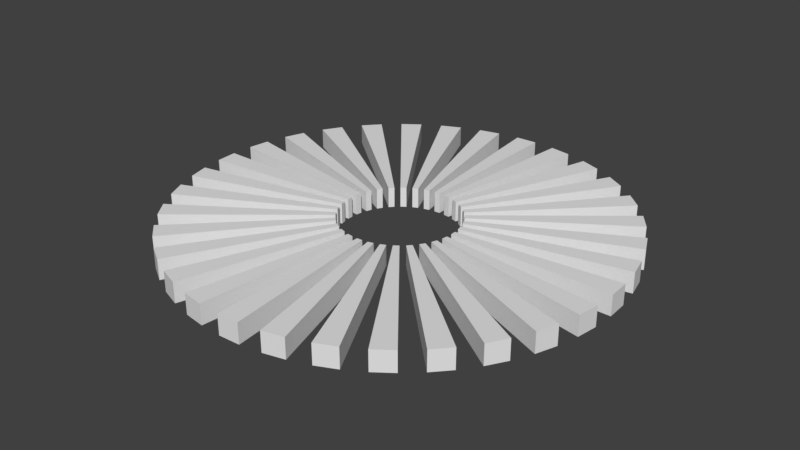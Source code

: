 # Source: spikes.blend  (saved by Blender 2.77.0; exported with 4.5.12 LTS)
import bpy
from mathutils import Matrix  # noqa: F401  (used for matrix-valued properties, if any)

bpy.ops.wm.read_factory_settings(use_empty=True)
scene = bpy.context.scene
scene.name = 'Scene'

# ---- collections
col_collection_1 = bpy.data.collections.new('Collection 1'); scene.collection.children.link(col_collection_1)

# ---- world
world_world = bpy.data.worlds.new('World'); scene.world = world_world
world_world.color = (0.05088, 0.05088, 0.05088)
world_world.use_sun_shadow = False
world_world.sun_shadow_jitter_overblur = 0.0
world_world.cycles.sampling_method = 'MANUAL'

# ---- meshes
me_circle = bpy.data.meshes.new('Circle')
me_circle.from_pydata([(0.4177, -1.008, 0.1), (2.326e-07, -0.2898, 0.1), (0.02841, -0.2884, 0.1), (0.05654, -0.2843, 0.1), (0.08413, -0.2773, 0.1), (0.1109, -0.2678, 0.1), (0.1366, -0.2556, 0.1), (0.161, -0.241, 0.1), (0.1839, -0.224, 0.1), (0.2049, -0.2049, 0.1), (0.224, -0.1839, 0.1), (0.241, -0.161, 0.1), (0.2556, -0.1366, 0.1), (0.2678, -0.1109, 0.1), (0.2773, -0.08413, 0.1), (0.2843, -0.05654, 0.1), (0.2884, -0.02841, 0.1), (0.5145, -0.9625, 0.1), (0.2898, 2.073e-07, 0.1), (0.2884, 0.02841, 0.1), (0.2843, 0.05654, 0.1), (0.2773, 0.08413, 0.1), (0.2678, 0.1109, 0.1), (0.2556, 0.1366, 0.1), (0.241, 0.161, 0.1), (0.224, 0.1839, 0.1), (0.2049, 0.2049, 0.1), (0.1839, 0.224, 0.1), (0.161, 0.241, 0.1), (0.1366, 0.2556, 0.1), (0.1109, 0.2678, 0.1), (0.08413, 0.2773, 0.1), (0.05654, 0.2843, 0.1), (0.02841, 0.2884, 0.1), (0.6064, -0.9075, 0.1), (-2.073e-07, 0.2898, 0.1), (-0.02841, 0.2884, 0.1), (-0.05654, 0.2843, 0.1), (-0.08413, 0.2773, 0.1), (-0.1109, 0.2678, 0.1), (-0.1366, 0.2556, 0.1), (-0.161, 0.241, 0.1), (-0.1839, 0.224, 0.1), (-0.2049, 0.2049, 0.1), (-0.224, 0.1839, 0.1), (-0.241, 0.161, 0.1), (-0.2556, 0.1366, 0.1), (-0.2678, 0.1109, 0.1), (-0.2773, 0.08413, 0.1), (-0.2843, 0.05654, 0.1), (-0.2884, 0.02841, 0.1), (0.6924, -0.8437, 0.1), (-0.2898, -1.82e-07, 0.1), (-0.2884, -0.02841, 0.1), (-0.2843, -0.05654, 0.1), (-0.2773, -0.08413, 0.1), (-0.2678, -0.1109, 0.1), (-0.2556, -0.1366, 0.1), (-0.241, -0.161, 0.1), (-0.224, -0.1839, 0.1), (-0.2049, -0.2049, 0.1), (-0.1839, -0.224, 0.1), (-0.161, -0.241, 0.1), (-0.1366, -0.2556, 0.1), (-0.1109, -0.2678, 0.1), (-0.08413, -0.2773, 0.1), (-0.05654, -0.2843, 0.1), (-0.02841, -0.2884, 0.1), (2.326e-07, -0.2898, 0.0), (8.761e-07, -1.091, 0.1), (0.02841, -0.2884, 0.0), (0.05654, -0.2843, 0.0), (0.08413, -0.2773, 0.0), (0.1109, -0.2678, 0.0), (0.1366, -0.2556, 0.0), (0.161, -0.241, 0.0), (0.1839, -0.224, 0.0), (0.2049, -0.2049, 0.0), (0.224, -0.1839, 0.0), (0.241, -0.161, 0.0), (0.2556, -0.1366, 0.0), (0.2678, -0.1109, 0.0), (0.2773, -0.08413, 0.0), (0.2843, -0.05654, 0.0), (0.2884, -0.02841, 0.0), (0.2898, 2.073e-07, 0.0), (0.107, -1.086, 0.1), (0.2884, 0.02841, 0.0), (0.2843, 0.05654, 0.0), (0.2773, 0.08413, 0.0), (0.2678, 0.1109, 0.0), (0.2556, 0.1366, 0.0), (0.241, 0.161, 0.0), (0.224, 0.1839, 0.0), (0.2049, 0.2049, 0.0), (0.1839, 0.224, 0.0), (0.161, 0.241, 0.0), (0.1366, 0.2556, 0.0), (0.1109, 0.2678, 0.0), (0.08413, 0.2773, 0.0), (0.05654, 0.2843, 0.0), (0.02841, 0.2884, 0.0), (-2.073e-07, 0.2898, 0.0), (0.2129, -1.07, 0.1), (-0.02841, 0.2884, 0.0), (-0.05654, 0.2843, 0.0), (-0.08413, 0.2773, 0.0), (-0.1109, 0.2678, 0.0), (-0.1366, 0.2556, 0.0), (-0.161, 0.241, 0.0), (-0.1839, 0.224, 0.0), (-0.2049, 0.2049, 0.0), (-0.224, 0.1839, 0.0), (-0.241, 0.161, 0.0), (-0.2556, 0.1366, 0.0), (-0.2678, 0.1109, 0.0), (-0.2773, 0.08413, 0.0), (-0.2843, 0.05654, 0.0), (-0.2884, 0.02841, 0.0), (-0.2898, -1.82e-07, 0.0), (0.3168, -1.044, 0.1), (-0.2884, -0.02841, 0.0), (-0.2843, -0.05654, 0.0), (-0.2773, -0.08413, 0.0), (-0.2678, -0.1109, 0.0), (-0.2556, -0.1366, 0.0), (-0.241, -0.161, 0.0), (-0.224, -0.1839, 0.0), (-0.2049, -0.2049, 0.0), (-0.1839, -0.224, 0.0), (-0.161, -0.241, 0.0), (-0.1366, -0.2556, 0.0), (-0.1109, -0.2678, 0.0), (-0.08413, -0.2773, 0.0), (-0.05654, -0.2843, 0.0), (-0.02841, -0.2884, 0.0), (0.7717, -0.7717, 0.1), (0.8437, -0.6924, 0.1), (0.9075, -0.6064, 0.1), (0.9625, -0.5145, 0.1), (1.008, -0.4177, 0.1), (1.044, -0.3168, 0.1), (1.07, -0.2129, 0.1), (1.086, -0.107, 0.1), (1.091, 7.806e-07, 0.1), (1.086, 0.107, 0.1), (1.07, 0.2129, 0.1), (1.044, 0.3168, 0.1), (1.008, 0.4177, 0.1), (0.9625, 0.5145, 0.1), (0.9075, 0.6064, 0.1), (0.8437, 0.6924, 0.1), (0.7717, 0.7717, 0.1), (0.6924, 0.8437, 0.1), (0.6064, 0.9075, 0.1), (0.5145, 0.9625, 0.1), (0.4177, 1.008, 0.1), (0.3168, 1.044, 0.1), (0.2129, 1.07, 0.1), (0.107, 1.086, 0.1), (-7.806e-07, 1.091, 0.1), (-0.107, 1.086, 0.1), (-0.2129, 1.07, 0.1), (-0.3168, 1.044, 0.1), (-0.4177, 1.008, 0.1), (-0.5145, 0.9625, 0.1), (-0.6064, 0.9075, 0.1), (-0.6924, 0.8437, 0.1), (-0.7717, 0.7717, 0.1), (-0.8437, 0.6924, 0.1), (-0.9075, 0.6064, 0.1), (-0.9625, 0.5145, 0.1), (-1.008, 0.4177, 0.1), (-1.044, 0.3168, 0.1), (-1.07, 0.2129, 0.1), (-1.086, 0.107, 0.1), (-1.091, -6.852e-07, 0.1), (-1.086, -0.107, 0.1), (-1.07, -0.2129, 0.1), (-1.044, -0.3168, 0.1), (-1.008, -0.4177, 0.1), (-0.9625, -0.5145, 0.1), (-0.9075, -0.6064, 0.1), (-0.8437, -0.6924, 0.1), (-0.7717, -0.7717, 0.1), (-0.6924, -0.8437, 0.1), (-0.6064, -0.9075, 0.1), (-0.5145, -0.9625, 0.1), (-0.4177, -1.008, 0.1), (-0.3168, -1.044, 0.1), (-0.2129, -1.07, 0.1), (-0.107, -1.086, 0.1), (8.761e-07, -1.091, 0.0), (0.107, -1.086, 0.0), (0.2129, -1.07, 0.0), (0.3168, -1.044, 0.0), (0.4177, -1.008, 0.0), (0.5145, -0.9625, 0.0), (0.6064, -0.9075, 0.0), (0.6924, -0.8437, 0.0), (0.7717, -0.7717, 0.0), (0.8437, -0.6924, 0.0), (0.9075, -0.6064, 0.0), (0.9625, -0.5145, 0.0), (1.008, -0.4177, 0.0), (1.044, -0.3168, 0.0), (1.07, -0.2129, 0.0), (1.086, -0.107, 0.0), (1.091, 7.806e-07, 0.0), (1.086, 0.107, 0.0), (1.07, 0.2129, 0.0), (1.044, 0.3168, 0.0), (1.008, 0.4177, 0.0), (0.9625, 0.5145, 0.0), (0.9075, 0.6064, 0.0), (0.8437, 0.6924, 0.0), (0.7717, 0.7717, 0.0), (0.6924, 0.8437, 0.0), (0.6064, 0.9075, 0.0), (0.5145, 0.9625, 0.0), (0.4177, 1.008, 0.0), (0.3168, 1.044, 0.0), (0.2129, 1.07, 0.0), (0.107, 1.086, 0.0), (-7.806e-07, 1.091, 0.0), (-0.107, 1.086, 0.0), (-0.2129, 1.07, 0.0), (-0.3168, 1.044, 0.0), (-0.4177, 1.008, 0.0), (-0.5145, 0.9625, 0.0), (-0.6064, 0.9075, 0.0), (-0.6924, 0.8437, 0.0), (-0.7717, 0.7717, 0.0), (-0.8437, 0.6924, 0.0), (-0.9075, 0.6064, 0.0), (-0.9625, 0.5145, 0.0), (-1.008, 0.4177, 0.0), (-1.044, 0.3168, 0.0), (-1.07, 0.2129, 0.0), (-1.086, 0.107, 0.0), (-1.091, -6.852e-07, 0.0), (-1.086, -0.107, 0.0), (-1.07, -0.2129, 0.0), (-1.044, -0.3168, 0.0), (-1.008, -0.4177, 0.0), (-0.9625, -0.5145, 0.0), (-0.9075, -0.6064, 0.0), (-0.8437, -0.6924, 0.0), (-0.7717, -0.7717, 0.0), (-0.6924, -0.8437, 0.0), (-0.6064, -0.9075, 0.0), (-0.5145, -0.9625, 0.0), (-0.4177, -1.008, 0.0), (-0.3168, -1.044, 0.0), (-0.2129, -1.07, 0.0), (-0.107, -1.086, 0.0)], [], [(3, 71, 194, 103), (108, 40, 165, 229), (58, 126, 246, 182), (50, 49, 174, 175), (122, 123, 243, 242), (12, 11, 138, 139), (83, 84, 207, 206), (106, 38, 163, 227), (96, 97, 219, 218), (129, 61, 185, 249), (5, 73, 196, 0), (110, 42, 167, 231), (57, 56, 180, 181), (128, 129, 249, 248), (19, 18, 144, 145), (90, 91, 213, 212), (45, 113, 234, 170), (76, 8, 51, 199), (29, 28, 154, 155), (131, 63, 187, 251), (7, 75, 198, 34), (63, 62, 186, 187), (134, 135, 255, 254), (25, 24, 150, 151), (97, 29, 155, 219), (47, 115, 236, 172), (36, 35, 160, 161), (28, 96, 218, 154), (133, 65, 189, 253), (99, 31, 157, 221), (105, 106, 227, 226), (95, 27, 153, 217), (161, 160, 224, 225), (143, 142, 206, 207), (177, 176, 240, 241), (159, 158, 222, 223), (141, 140, 204, 205), (175, 174, 238, 239), (157, 156, 220, 221), (139, 138, 202, 203), (183, 182, 246, 247), (165, 164, 228, 229), (147, 146, 210, 211), (86, 69, 192, 193), (181, 180, 244, 245), (163, 162, 226, 227), (145, 144, 208, 209), (179, 178, 242, 243), (187, 186, 250, 251), (169, 168, 232, 233), (151, 150, 214, 215), (17, 0, 196, 197), (185, 184, 248, 249), (167, 166, 230, 231), (149, 148, 212, 213), (120, 103, 194, 195), (191, 190, 254, 255), (173, 172, 236, 237), (155, 154, 218, 219), (137, 136, 200, 201), (189, 188, 252, 253), (171, 170, 234, 235), (153, 152, 216, 217), (51, 34, 198, 199), (72, 4, 120, 195), (12, 80, 79, 11), (31, 30, 156, 157), (43, 111, 232, 168), (31, 99, 98, 30), (48, 47, 172, 173), (50, 118, 117, 49), (55, 54, 178, 179), (125, 57, 181, 245), (61, 60, 184, 185), (22, 90, 212, 148), (14, 82, 81, 13), (73, 74, 197, 196), (33, 101, 100, 32), (119, 121, 241, 240), (53, 121, 119, 52), (126, 127, 247, 246), (1, 68, 192, 69), (109, 110, 231, 230), (67, 66, 190, 191), (16, 84, 83, 15), (82, 14, 141, 205), (36, 104, 102, 35), (10, 9, 136, 137), (55, 123, 122, 54), (102, 104, 225, 224), (74, 6, 17, 197), (32, 100, 222, 158), (135, 67, 191, 255), (19, 87, 85, 18), (78, 10, 137, 201), (38, 106, 105, 37), (132, 133, 253, 252), (127, 59, 183, 247), (57, 125, 124, 56), (80, 12, 139, 203), (24, 92, 214, 150), (2, 70, 68, 1), (13, 81, 204, 140), (26, 94, 216, 152), (21, 89, 88, 20), (16, 15, 142, 143), (71, 72, 195, 194), (40, 108, 107, 39), (23, 22, 148, 149), (53, 52, 176, 177), (59, 127, 126, 58), (11, 79, 202, 138), (59, 58, 182, 183), (4, 72, 71, 3), (107, 108, 229, 228), (65, 64, 188, 189), (23, 91, 90, 22), (88, 89, 211, 210), (118, 50, 175, 239), (42, 110, 109, 41), (94, 95, 217, 216), (124, 125, 245, 244), (61, 129, 128, 60), (100, 101, 223, 222), (130, 131, 251, 250), (6, 74, 73, 5), (9, 77, 200, 136), (30, 98, 220, 156), (25, 93, 92, 24), (89, 21, 147, 211), (33, 32, 158, 159), (44, 112, 111, 43), (60, 128, 248, 184), (14, 13, 140, 141), (63, 131, 130, 62), (112, 44, 169, 233), (21, 20, 146, 147), (8, 76, 75, 7), (68, 70, 193, 192), (27, 26, 152, 153), (27, 95, 94, 26), (39, 107, 228, 164), (114, 46, 171, 235), (46, 114, 113, 45), (91, 23, 149, 213), (85, 87, 209, 208), (65, 133, 132, 64), (62, 130, 250, 186), (92, 93, 215, 214), (10, 78, 77, 9), (49, 117, 238, 174), (98, 99, 221, 220), (29, 97, 96, 28), (70, 2, 86, 193), (64, 132, 252, 188), (48, 116, 115, 47), (41, 109, 230, 166), (20, 88, 210, 146), (67, 135, 134, 66), (93, 25, 151, 215), (52, 119, 240, 176), (38, 37, 162, 163), (66, 134, 254, 190), (2, 1, 69, 86), (101, 33, 159, 223), (116, 48, 173, 237), (121, 53, 177, 241), (111, 112, 233, 232), (75, 76, 199, 198), (15, 83, 206, 142), (40, 39, 164, 165), (4, 3, 103, 120), (35, 102, 224, 160), (84, 16, 143, 207), (113, 114, 235, 234), (77, 78, 201, 200), (54, 122, 242, 178), (42, 41, 166, 167), (6, 5, 0, 17), (104, 36, 161, 225), (123, 55, 179, 243), (115, 116, 237, 236), (79, 80, 203, 202), (18, 85, 208, 144), (44, 43, 168, 169), (8, 7, 34, 51), (37, 105, 226, 162), (87, 19, 145, 209), (117, 118, 239, 238), (81, 82, 205, 204), (56, 124, 244, 180), (46, 45, 170, 171)])
me_circle.use_remesh_preserve_volume = False
me_circle.use_remesh_preserve_attributes = False
me_circle.use_mirror_vertex_groups = False
me_circle.update()

# ---- objects
ob_spikes = bpy.data.objects.new('Spikes', me_circle)

# ---- transforms, parenting, visibility, modifiers, constraints
ob_spikes.location = (0.0, 0.0, 0.0)
ob_spikes.lineart.crease_threshold = 0.0

# ---- collection membership
col_collection_1.objects.link(ob_spikes)

# ---- scene / render settings (as saved in the file)
scene.frame_start = 1; scene.frame_end = 250; scene.frame_set(1)
scene.render.engine = 'BLENDER_EEVEE_NEXT'
scene.render.resolution_percentage = 50
scene.render.dither_intensity = 0.0
scene.cycles.use_denoising = False
scene.cycles.samples = 128
scene.cycles.sampling_pattern = 'TABULATED_SOBOL'
scene.cycles.light_sampling_threshold = 0.0
scene.cycles.use_adaptive_sampling = False
scene.cycles.use_light_tree = False
scene.cycles.blur_glossy = 0.0
scene.cycles.sample_clamp_indirect = 0.0
scene.view_settings.view_transform = 'Standard'
bpy.context.view_layer.update()

# ---- added for rendering (the .blend has no active camera and no usable light): camera, sun
cam_auto = bpy.data.cameras.new('AutoCamera')
cam_auto.lens = 50.0
cam_auto.sensor_width = 36.0
cam_auto.clip_end = 1000.0
ob_auto_camera = bpy.data.objects.new('AutoCamera', cam_auto)
scene.collection.objects.link(ob_auto_camera)
ob_auto_camera.location = (2.85766, -3.42919, 2.33612)
ob_auto_camera.rotation_euler = (1.09748, -7.21219e-08, 0.694738)
scene.camera = ob_auto_camera
light_auto_sun = bpy.data.lights.new('AutoSun', 'SUN')
light_auto_sun.energy = 3.0
light_auto_sun.angle = 0.0523599
ob_auto_sun = bpy.data.objects.new('AutoSun', light_auto_sun)
scene.collection.objects.link(ob_auto_sun)
ob_auto_sun.rotation_euler = (0.872665, 0.174533, 0.523599)
bpy.context.view_layer.update()
